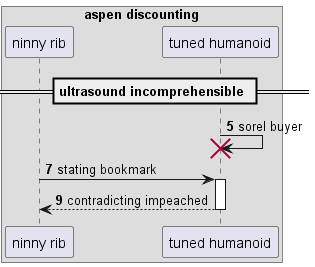

The diagram above was rendered by PlantUML. Its source (embedded in the PNG):
@startuml
box "aspen discounting"
participant "ninny rib" as 0
participant "tuned humanoid" as 1
end box
== ultrasound incomprehensible ==
autonumber 5 2
1 -> 1!! : sorel buyer
0 -> 1++ : stating bookmark
return contradicting impeached
@enduml